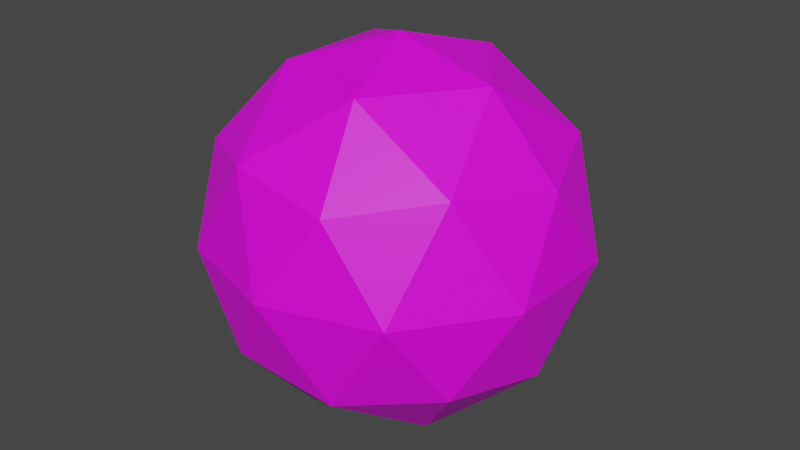 # Source: icosphere.blend  (saved by Blender 3.6.13; exported with 4.5.12 LTS)
import bpy
from mathutils import Matrix  # noqa: F401  (used for matrix-valued properties, if any)

bpy.ops.wm.read_factory_settings(use_empty=True)
scene = bpy.context.scene
scene.name = 'Scene'

# ---- collections
col_collection = bpy.data.collections.new('Collection'); scene.collection.children.link(col_collection)

# ---- images (referenced by path relative to the original .blend; pixels are not part of the script)
import os
ASSET_DIR = os.environ.get("B2B_ASSET_DIR", "")  # directory of the original .blend (textures are referenced by path, not embedded)
HERE = os.path.dirname(os.path.abspath(__file__))  # packed textures are extracted next to this script under _unpacked/

def load_image(name, relpath, width, height, colorspace="sRGB"):
    """Load a texture the original file referenced (path relative to the .blend, or extracted next to this script)."""
    p = next((c for c in (os.path.join(HERE, relpath), os.path.join(ASSET_DIR, relpath)) if relpath and os.path.exists(c)), "")
    if p:
        img = bpy.data.images.load(p, check_existing=True)
        img.name = name
    else:  # same state as the original file: an image datablock whose file is absent (Cycles renders it pink)
        img = bpy.data.images.new(name, width, height)
        img.source = "FILE"
        img.filepath = "//" + (relpath or name)
    img.colorspace_settings.name = colorspace
    return img
img_icosphere_triangle_png = load_image('icosphere_triangle.png', 'icosphere_triangle.png', 1024, 1024, 'sRGB')

# ---- materials (node trees are filled in below, after node groups)
mat_material_001 = bpy.data.materials.new('Material.001')
mat_material_001.use_transparent_shadow = False

# ---- material node trees
mat_material_001.use_nodes = True; mat_material_001.node_tree.nodes.clear()
_N = mat_material_001.node_tree.nodes; _L = mat_material_001.node_tree.links
n0 = _N.new('ShaderNodeBsdfPrincipled'); n0.name = 'Principled BSDF'; n0.location = (10, 300)
n0.distribution = 'GGX'
n0.subsurface_method = 'RANDOM_WALK_SKIN'
n0.inputs[3].default_value = 1.45
n0.inputs[27].default_value = (0.0, 0.0, 0.0, 1.0)
n0.inputs[28].default_value = 1.0
n1 = _N.new('ShaderNodeOutputMaterial'); n1.name = 'Material Output'; n1.location = (300, 300)
n2 = _N.new('ShaderNodeTexImage'); n2.name = 'Image Texture'; n2.location = (-280, 280)
n2.image = img_icosphere_triangle_png
_L.new(n0.outputs[0], n1.inputs[0])
_L.new(n2.outputs[0], n0.inputs[0])
n1.is_active_output = True

# ---- world
world_world = bpy.data.worlds.new('World'); scene.world = world_world
world_world.use_nodes = True; world_world.node_tree.nodes.clear()
_N = world_world.node_tree.nodes; _L = world_world.node_tree.links
n0 = _N.new('ShaderNodeOutputWorld'); n0.name = 'World Output'; n0.location = (300, 300)
n1 = _N.new('ShaderNodeBackground'); n1.name = 'Background'; n1.location = (10, 300)
n1.inputs[0].default_value = (0.05088, 0.05088, 0.05088, 1.0)
_L.new(n1.outputs[0], n0.inputs[0])
n0.is_active_output = True
world_world.color = (0.05088, 0.05088, 0.05088)
world_world.use_sun_shadow = False
world_world.sun_shadow_jitter_overblur = 0.0

# ---- meshes
me_icosphere = bpy.data.meshes.new('Icosphere')
me_icosphere.from_pydata([(0.5, 0.5, 0.0), (0.8618, 0.2371, 0.2764), (0.3618, 0.07468, 0.2764), (0.05279, 0.5, 0.2764), (0.3618, 0.9253, 0.2764), (0.8618, 0.7629, 0.2764), (0.6382, 0.07468, 0.7236), (0.1382, 0.2371, 0.7236), (0.1382, 0.7629, 0.7236), (0.6382, 0.9253, 0.7236), (0.9472, 0.5, 0.7236), (0.5, 0.5, 1.0), (0.4188, 0.25, 0.07467), (0.7127, 0.3455, 0.07467), (0.6314, 0.09549, 0.2371), (0.9253, 0.5, 0.2371), (0.7127, 0.6545, 0.07467), (0.2371, 0.5, 0.07467), (0.1559, 0.25, 0.2371), (0.4188, 0.75, 0.07467), (0.1559, 0.75, 0.2371), (0.6314, 0.9045, 0.2371), (0.9755, 0.3455, 0.5), (0.9755, 0.6545, 0.5), (0.5, 2.98e-08, 0.5), (0.7939, 0.09549, 0.5), (0.02447, 0.3455, 0.5), (0.2061, 0.09549, 0.5), (0.2061, 0.9045, 0.5), (0.02447, 0.6545, 0.5), (0.7939, 0.9045, 0.5), (0.5, 1.0, 0.5), (0.8441, 0.25, 0.7629), (0.3686, 0.09549, 0.7629), (0.07468, 0.5, 0.7629), (0.3686, 0.9045, 0.7629), (0.8441, 0.75, 0.7629), (0.5812, 0.25, 0.9253), (0.7629, 0.5, 0.9253), (0.2873, 0.3455, 0.9253), (0.2873, 0.6545, 0.9253), (0.5812, 0.75, 0.9253)], [], [(0, 13, 12), (1, 13, 15), (0, 12, 17), (0, 17, 19), (0, 19, 16), (1, 15, 22), (2, 14, 24), (3, 18, 26), (4, 20, 28), (5, 21, 30), (1, 22, 25), (2, 24, 27), (3, 26, 29), (4, 28, 31), (5, 30, 23), (6, 32, 37), (7, 33, 39), (8, 34, 40), (9, 35, 41), (10, 36, 38), (38, 41, 11), (38, 36, 41), (36, 9, 41), (41, 40, 11), (41, 35, 40), (35, 8, 40), (40, 39, 11), (40, 34, 39), (34, 7, 39), (39, 37, 11), (39, 33, 37), (33, 6, 37), (37, 38, 11), (37, 32, 38), (32, 10, 38), (23, 36, 10), (23, 30, 36), (30, 9, 36), (31, 35, 9), (31, 28, 35), (28, 8, 35), (29, 34, 8), (29, 26, 34), (26, 7, 34), (27, 33, 7), (27, 24, 33), (24, 6, 33), (25, 32, 6), (25, 22, 32), (22, 10, 32), (30, 31, 9), (30, 21, 31), (21, 4, 31), (28, 29, 8), (28, 20, 29), (20, 3, 29), (26, 27, 7), (26, 18, 27), (18, 2, 27), (24, 25, 6), (24, 14, 25), (14, 1, 25), (22, 23, 10), (22, 15, 23), (15, 5, 23), (16, 21, 5), (16, 19, 21), (19, 4, 21), (19, 20, 4), (19, 17, 20), (17, 3, 20), (17, 18, 3), (17, 12, 18), (12, 2, 18), (15, 16, 5), (15, 13, 16), (13, 0, 16), (12, 14, 2), (12, 13, 14), (13, 1, 14)])
_uv = me_icosphere.uv_layers.new(name='UVMap')
_uv.uv.foreach_set('vector', [1.0, 7.451e-09, 1.49e-08, 1.0, -2.98e-08, -2.98e-08, -2.98e-08, -2.98e-08, 1.0, 7.451e-09, 1.49e-08, 1.0, 1.49e-08, 1.0, -2.98e-08, -2.98e-08, 1.0, 6.519e-09, 1.49e-08, 1.0, -2.98e-08, -2.98e-08, 1.0, 7.451e-09, 1.49e-08, 1.0, -2.98e-08, -2.98e-08, 1.0, 7.451e-09, -2.98e-08, -2.98e-08, 1.0, 7.451e-09, 1.49e-08, 1.0, 1.0, 7.451e-09, 1.49e-08, 1.0, -2.98e-08, -2.98e-08, 1.0, 7.451e-09, 1.49e-08, 1.0, -2.98e-08, -2.98e-08, -2.98e-08, -2.98e-08, 1.0, 7.451e-09, 1.49e-08, 1.0, -2.98e-08, -2.98e-08, 1.0, 7.451e-09, 1.49e-08, 1.0, 1.0, 7.451e-09, 1.49e-08, 1.0, -2.98e-08, -2.98e-08, 1.0, 7.451e-09, 1.49e-08, 1.0, -2.98e-08, -2.98e-08, 1.49e-08, 1.0, -2.98e-08, -2.98e-08, 1.0, 7.451e-09, -2.98e-08, -2.98e-08, 1.0, 7.451e-09, 1.49e-08, 1.0, 1.0, 7.451e-09, 1.49e-08, 1.0, -2.98e-08, -2.98e-08, 1.0, 7.451e-09, 1.49e-08, 1.0, -2.98e-08, -2.98e-08, -2.98e-08, -2.98e-08, 1.0, 7.451e-09, 1.49e-08, 1.0, 1.49e-08, 1.0, -2.98e-08, -2.98e-08, 1.0, 7.451e-09, 1.49e-08, 1.0, -2.98e-08, -2.98e-08, 1.0, 7.451e-09, 1.49e-08, 1.0, -2.98e-08, -2.98e-08, 1.0, 7.451e-09, 1.0, 7.451e-09, 1.49e-08, 1.0, -2.98e-08, -2.98e-08, 1.0, 7.451e-09, 1.49e-08, 1.0, -2.98e-08, -2.98e-08, 1.49e-08, 1.0, -2.98e-08, -2.98e-08, 1.0, 7.451e-09, 1.49e-08, 1.0, -2.98e-08, -2.98e-08, 1.0, 7.451e-09, 1.49e-08, 1.0, -2.98e-08, -2.98e-08, 1.0, 7.451e-09, 1.49e-08, 1.0, -2.98e-08, -2.98e-08, 1.0, 7.451e-09, 1.49e-08, 1.0, -2.98e-08, -2.98e-08, 1.0, 7.451e-09, 1.49e-08, 1.0, -2.98e-08, -2.98e-08, 1.0, 7.451e-09, 1.49e-08, 1.0, -2.98e-08, -2.98e-08, 1.0, 7.451e-09, 1.0, 7.451e-09, 1.49e-08, 1.0, -2.98e-08, -2.98e-08, -2.98e-08, -2.98e-08, 1.0, 7.451e-09, 1.49e-08, 1.0, 1.0, 7.451e-09, 1.49e-08, 1.0, -2.98e-08, -2.98e-08, 1.0, 7.451e-09, 1.49e-08, 1.0, -2.98e-08, -2.98e-08, -2.98e-08, -2.98e-08, 1.0, 7.451e-09, 1.49e-08, 1.0, -2.98e-08, -2.98e-08, 1.0, 7.451e-09, 1.49e-08, 1.0, 1.49e-08, 1.0, -2.98e-08, -2.98e-08, 1.0, 7.451e-09, 1.0, 7.451e-09, 1.49e-08, 1.0, -2.98e-08, -2.98e-08, 1.0, 7.451e-09, 1.49e-08, 1.0, -2.98e-08, -2.98e-08, -2.98e-08, -2.98e-08, 1.0, 7.451e-09, 1.49e-08, 1.0, 1.49e-08, 1.0, -2.98e-08, -2.98e-08, 1.0, 7.451e-09, -2.98e-08, -2.98e-08, 1.0, 6.519e-09, 1.49e-08, 1.0, 1.49e-08, 1.0, -2.98e-08, -2.98e-08, 1.0, 7.451e-09, 1.49e-08, 1.0, -2.98e-08, -2.98e-08, 1.0, 7.451e-09, 1.0, 7.451e-09, 1.49e-08, 1.0, -2.98e-08, -2.98e-08, 1.0, 7.451e-09, 1.49e-08, 1.0, -2.98e-08, -2.98e-08, -2.98e-08, -2.98e-08, 1.0, 7.451e-09, 1.49e-08, 1.0, 1.0, 7.451e-09, 1.49e-08, 1.0, -2.98e-08, -2.98e-08, 1.49e-08, 1.0, -2.98e-08, -2.98e-08, 1.0, 7.451e-09, -2.98e-08, -2.98e-08, 1.0, 7.451e-09, 1.49e-08, 1.0, 1.0, 7.451e-09, 1.49e-08, 1.0, -2.98e-08, -2.98e-08, 1.49e-08, 1.0, -2.98e-08, -2.98e-08, 1.0, 7.451e-09, 1.49e-08, 1.0, -2.98e-08, -2.98e-08, 1.0, 7.451e-09, -2.98e-08, -2.98e-08, 1.0, 7.451e-09, 1.49e-08, 1.0, 1.0, 7.451e-09, 1.49e-08, 1.0, -2.98e-08, -2.98e-08, 1.0, 7.451e-09, 1.49e-08, 1.0, -2.98e-08, -2.98e-08, 1.0, 7.451e-09, 1.49e-08, 1.0, -2.98e-08, -2.98e-08, 1.49e-08, 1.0, -2.98e-08, -2.98e-08, 1.0, 6.519e-09, 1.0, 7.451e-09, 1.49e-08, 1.0, -2.98e-08, -2.98e-08, 1.0, 7.451e-09, 1.49e-08, 1.0, -2.98e-08, -2.98e-08, 1.0, 7.451e-09, 1.49e-08, 1.0, -2.98e-08, -2.98e-08, -2.98e-08, -2.98e-08, 1.0, 7.451e-09, 1.49e-08, 1.0, -2.98e-08, -2.98e-08, 1.0, 7.451e-09, 1.49e-08, 1.0, -2.98e-08, -2.98e-08, 1.0, 6.519e-09, 1.49e-08, 1.0, -2.98e-08, -2.98e-08, 1.0, 7.451e-09, 1.49e-08, 1.0, 1.0, 7.451e-09, 1.49e-08, 1.0, -2.98e-08, -2.98e-08, -2.98e-08, -2.98e-08, 1.0, 7.451e-09, 1.49e-08, 1.0, 1.49e-08, 1.0, -2.98e-08, -2.98e-08, 1.0, 7.451e-09, 1.49e-08, 1.0, -2.98e-08, -2.98e-08, 1.0, 7.451e-09, -2.98e-08, -2.98e-08, 1.0, 7.451e-09, 1.49e-08, 1.0, 1.0, 7.451e-09, 1.49e-08, 1.0, -2.98e-08, -2.98e-08, -2.98e-08, -2.98e-08, 1.0, 7.451e-09, 1.49e-08, 1.0, 1.49e-08, 1.0, -2.98e-08, -2.98e-08, 1.0, 7.451e-09, 1.0, 7.451e-09, 1.49e-08, 1.0, -2.98e-08, -2.98e-08, 1.49e-08, 1.0, -2.98e-08, -2.98e-08, 1.0, 7.451e-09, -2.98e-08, -2.98e-08, 1.0, 7.451e-09, 1.49e-08, 1.0, -2.98e-08, -2.98e-08, 1.0, 7.451e-09, 1.49e-08, 1.0, -2.98e-08, -2.98e-08, 1.0, 6.519e-09, 1.49e-08, 1.0, 1.0, 7.451e-09, 1.49e-08, 1.0, -2.98e-08, -2.98e-08, 1.0, 7.451e-09, 1.49e-08, 1.0, -2.98e-08, -2.98e-08, 1.49e-08, 1.0, -2.98e-08, -2.98e-08, 1.0, 7.451e-09])
me_icosphere.materials.append(mat_material_001)
me_icosphere.update()

# ---- objects
ob_icosphere = bpy.data.objects.new('Icosphere', me_icosphere)

# ---- transforms, parenting, visibility, modifiers, constraints
ob_icosphere.location = (0.0, 0.0, 0.0)

# ---- collection membership
col_collection.objects.link(ob_icosphere)

# ---- scene / render settings (as saved in the file)
scene.frame_start = 1; scene.frame_end = 250; scene.frame_set(1)
scene.render.engine = 'BLENDER_EEVEE_NEXT'
scene.cycles.sampling_pattern = 'TABULATED_SOBOL'
scene.view_settings.view_transform = 'Filmic'
bpy.context.view_layer.update()

# ---- added for rendering (the .blend has no active camera and no usable light): camera, sun
cam_auto = bpy.data.cameras.new('AutoCamera')
cam_auto.lens = 50.0
cam_auto.sensor_width = 36.0
cam_auto.clip_end = 1000.0
ob_auto_camera = bpy.data.objects.new('AutoCamera', cam_auto)
scene.collection.objects.link(ob_auto_camera)
ob_auto_camera.location = (2.07683, -1.39219, 1.76146)
ob_auto_camera.rotation_euler = (1.09748, -7.21219e-08, 0.694738)
scene.camera = ob_auto_camera
light_auto_sun = bpy.data.lights.new('AutoSun', 'SUN')
light_auto_sun.energy = 3.0
light_auto_sun.angle = 0.0523599
ob_auto_sun = bpy.data.objects.new('AutoSun', light_auto_sun)
scene.collection.objects.link(ob_auto_sun)
ob_auto_sun.rotation_euler = (0.872665, 0.174533, 0.523599)
bpy.context.view_layer.update()
